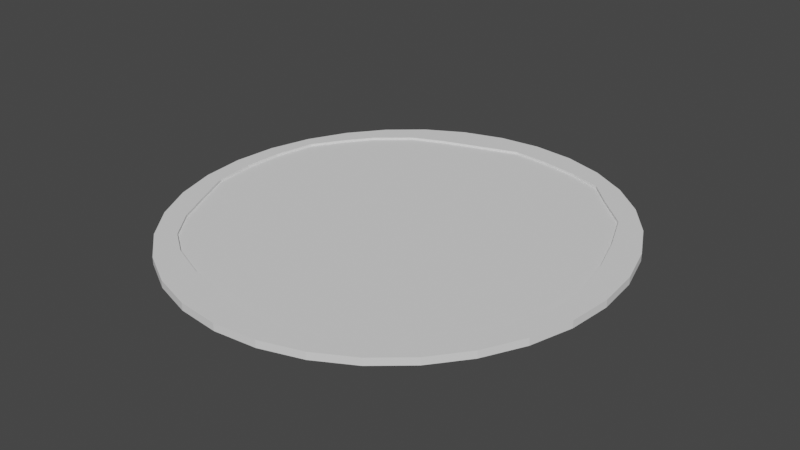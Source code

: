 # Source: plate.blend  (saved by Blender 3.4.6; exported with 4.5.12 LTS)
import bpy
from mathutils import Matrix  # noqa: F401  (used for matrix-valued properties, if any)

bpy.ops.wm.read_factory_settings(use_empty=True)
scene = bpy.context.scene
scene.name = 'Scene'

# ---- collections
col_collection = bpy.data.collections.new('Collection'); scene.collection.children.link(col_collection)

# ---- world
world_world = bpy.data.worlds.new('World'); scene.world = world_world
world_world.use_nodes = True; world_world.node_tree.nodes.clear()
_N = world_world.node_tree.nodes; _L = world_world.node_tree.links
n0 = _N.new('ShaderNodeOutputWorld'); n0.name = 'World Output'; n0.location = (300, 300)
n1 = _N.new('ShaderNodeBackground'); n1.name = 'Background'; n1.location = (10, 300)
n1.inputs[0].default_value = (0.05088, 0.05088, 0.05088, 1.0)
_L.new(n1.outputs[0], n0.inputs[0])
n0.is_active_output = True
world_world.color = (0.05088, 0.05088, 0.05088)
world_world.use_sun_shadow = False
world_world.sun_shadow_jitter_overblur = 0.0

# ---- meshes
me_cylinder = bpy.data.meshes.new('Cylinder')
me_cylinder.from_pydata([(0.0, 1.0, -1.0), (0.0, 1.0, 1.0), (0.1951, 0.9808, -1.0), (0.1951, 0.9808, 1.0), (0.3827, 0.9239, -1.0), (0.3827, 0.9239, 1.0), (0.5556, 0.8315, -1.0), (0.5556, 0.8315, 1.0), (0.7071, 0.7071, -1.0), (0.7071, 0.7071, 1.0), (0.8315, 0.5556, -1.0), (0.8315, 0.5556, 1.0), (0.9239, 0.3827, -1.0), (0.9239, 0.3827, 1.0), (0.9808, 0.1951, -1.0), (0.9808, 0.1951, 1.0), (1.0, 0.0, -1.0), (1.0, 0.0, 1.0), (0.9808, -0.1951, -1.0), (0.9808, -0.1951, 1.0), (0.9239, -0.3827, -1.0), (0.9239, -0.3827, 1.0), (0.8315, -0.5556, -1.0), (0.8315, -0.5556, 1.0), (0.7071, -0.7071, -1.0), (0.7071, -0.7071, 1.0), (0.5556, -0.8315, -1.0), (0.5556, -0.8315, 1.0), (0.3827, -0.9239, -1.0), (0.3827, -0.9239, 1.0), (0.1951, -0.9808, -1.0), (0.1951, -0.9808, 1.0), (0.0, -1.0, -1.0), (0.0, -1.0, 1.0), (-0.1951, -0.9808, -1.0), (-0.1951, -0.9808, 1.0), (-0.3827, -0.9239, -1.0), (-0.3827, -0.9239, 1.0), (-0.5556, -0.8315, -1.0), (-0.5556, -0.8315, 1.0), (-0.7071, -0.7071, -1.0), (-0.7071, -0.7071, 1.0), (-0.8315, -0.5556, -1.0), (-0.8315, -0.5556, 1.0), (-0.9239, -0.3827, -1.0), (-0.9239, -0.3827, 1.0), (-0.9808, -0.1951, -1.0), (-0.9808, -0.1951, 1.0), (-1.0, 0.0, -1.0), (-1.0, 0.0, 1.0), (-0.9808, 0.1951, -1.0), (-0.9808, 0.1951, 1.0), (-0.9239, 0.3827, -1.0), (-0.9239, 0.3827, 1.0), (-0.8315, 0.5556, -1.0), (-0.8315, 0.5556, 1.0), (-0.7071, 0.7071, -1.0), (-0.7071, 0.7071, 1.0), (-0.5556, 0.8315, -1.0), (-0.5556, 0.8315, 1.0), (-0.3827, 0.9239, -1.0), (-0.3827, 0.9239, 1.0), (-0.1951, 0.9808, -1.0), (-0.1951, 0.9808, 1.0), (0.5992, -0.6625, -1.0), (0.7182, -0.5149, -1.0), (0.8202, -0.3513, -1.0), (0.8851, -0.1592, -1.0), (0.8851, 0.01854, -1.0), (0.8459, 0.2063, -1.0), (0.7866, 0.3844, -1.0), (0.709, 0.5635, -1.0), (0.5567, 0.699, -1.0), (0.4552, 0.7981, -1.0), (0.3064, 0.844, -1.0), (0.137, 0.8727, -1.0), (-0.03697, 0.8874, -1.0), (-0.2251, 0.8273, -1.0), (-0.3853, 0.7767, -1.0), (-0.5369, 0.7149, -1.0), (-0.6869, 0.5933, -1.0), (-0.7756, 0.4827, -1.0), (-0.8676, 0.3471, -1.0), (-0.9093, 0.162, -1.0), (-0.9179, -0.005456, -1.0), (-0.8985, -0.1907, -1.0), (-0.8201, -0.3544, -1.0), (-0.7397, -0.5137, -1.0), (-0.6346, -0.6463, -1.0), (-0.5148, -0.7273, -1.0), (-0.3336, -0.7981, -1.0), (-0.1578, -0.8403, -1.0), (0.03926, -0.8755, -1.0), (0.2018, -0.8617, -1.0), (0.3577, -0.8319, -1.0), (0.5992, -0.6625, -0.3615), (0.7182, -0.5149, -0.3615), (0.8202, -0.3513, -0.3615), (0.8851, -0.1592, -0.3615), (0.8851, 0.01854, -0.3615), (0.8459, 0.2063, -0.3615), (0.7866, 0.3844, -0.3615), (0.709, 0.5635, -0.3615), (0.5567, 0.699, -0.3615), (0.4552, 0.7981, -0.3615), (0.3064, 0.844, -0.3615), (0.137, 0.8727, -0.3615), (-0.03697, 0.8874, -0.3615), (-0.2251, 0.8273, -0.3615), (-0.3853, 0.7767, -0.3615), (-0.5369, 0.7149, -0.3615), (-0.6869, 0.5933, -0.3615), (-0.7756, 0.4827, -0.3615), (-0.8676, 0.3471, -0.3615), (-0.9093, 0.162, -0.3615), (-0.9179, -0.005456, -0.3615), (-0.8985, -0.1907, -0.3615), (-0.8201, -0.3544, -0.3615), (-0.7397, -0.5137, -0.3615), (-0.6346, -0.6463, -0.3615), (-0.5148, -0.7273, -0.3615), (-0.3336, -0.7981, -0.3615), (-0.1578, -0.8403, -0.3615), (0.03926, -0.8755, -0.3615), (0.2018, -0.8617, -0.3615), (0.3577, -0.8319, -0.3615)], [], [(0, 1, 3, 2), (2, 3, 5, 4), (4, 5, 7, 6), (6, 7, 9, 8), (8, 9, 11, 10), (10, 11, 13, 12), (12, 13, 15, 14), (14, 15, 17, 16), (16, 17, 19, 18), (18, 19, 21, 20), (20, 21, 23, 22), (22, 23, 25, 24), (24, 25, 27, 26), (26, 27, 29, 28), (28, 29, 31, 30), (30, 31, 33, 32), (32, 33, 35, 34), (34, 35, 37, 36), (36, 37, 39, 38), (38, 39, 41, 40), (40, 41, 43, 42), (42, 43, 45, 44), (44, 45, 47, 46), (46, 47, 49, 48), (48, 49, 51, 50), (50, 51, 53, 52), (52, 53, 55, 54), (54, 55, 57, 56), (56, 57, 59, 58), (58, 59, 61, 60), (3, 1, 63, 61, 59, 57, 55, 53, 51, 49, 47, 45, 43, 41, 39, 37, 35, 33, 31, 29, 27, 25, 23, 21, 19, 17, 15, 13, 11, 9, 7, 5), (60, 61, 63, 62), (62, 63, 1, 0), (0, 2, 4, 6, 8, 10, 12, 14, 16, 68, 69, 70, 71, 72, 73, 74, 75, 76, 77, 78, 79, 80, 81, 82, 83, 84, 48, 50, 52, 54, 56, 58, 60, 62), (48, 84, 85, 86, 87, 88, 89, 90, 91, 92, 93, 94, 64, 65, 66, 67, 68, 16, 18, 20, 22, 24, 26, 28, 30, 32, 34, 36, 38, 40, 42, 44, 46), (84, 83, 114, 115), (98, 97, 96, 95, 125, 124, 123, 122, 121, 120, 119, 118, 117, 116, 115, 114, 113, 112, 111, 110, 109, 108, 107, 106, 105, 104, 103, 102, 101, 100, 99), (71, 70, 101, 102), (85, 84, 115, 116), (72, 71, 102, 103), (86, 85, 116, 117), (73, 72, 103, 104), (87, 86, 117, 118), (74, 73, 104, 105), (88, 87, 118, 119), (75, 74, 105, 106), (89, 88, 119, 120), (76, 75, 106, 107), (90, 89, 120, 121), (77, 76, 107, 108), (91, 90, 121, 122), (78, 77, 108, 109), (65, 64, 95, 96), (92, 91, 122, 123), (79, 78, 109, 110), (66, 65, 96, 97), (93, 92, 123, 124), (80, 79, 110, 111), (67, 66, 97, 98), (94, 93, 124, 125), (81, 80, 111, 112), (68, 67, 98, 99), (64, 94, 125, 95), (82, 81, 112, 113), (69, 68, 99, 100), (83, 82, 113, 114), (70, 69, 100, 101)])
_uv = me_cylinder.uv_layers.new(name='UVMap')
_uv.uv.foreach_set('vector', [1.0, 0.5, 1.0, 1.0, 0.9688, 1.0, 0.9688, 0.5, 0.9688, 0.5, 0.9688, 1.0, 0.9375, 1.0, 0.9375, 0.5, 0.9375, 0.5, 0.9375, 1.0, 0.9062, 1.0, 0.9062, 0.5, 0.9062, 0.5, 0.9062, 1.0, 0.875, 1.0, 0.875, 0.5, 0.875, 0.5, 0.875, 1.0, 0.8438, 1.0, 0.8438, 0.5, 0.8438, 0.5, 0.8438, 1.0, 0.8125, 1.0, 0.8125, 0.5, 0.8125, 0.5, 0.8125, 1.0, 0.7812, 1.0, 0.7812, 0.5, 0.7812, 0.5, 0.7812, 1.0, 0.75, 1.0, 0.75, 0.5, 0.75, 0.5, 0.75, 1.0, 0.7188, 1.0, 0.7188, 0.5, 0.7188, 0.5, 0.7188, 1.0, 0.6875, 1.0, 0.6875, 0.5, 0.6875, 0.5, 0.6875, 1.0, 0.6562, 1.0, 0.6562, 0.5, 0.6562, 0.5, 0.6562, 1.0, 0.625, 1.0, 0.625, 0.5, 0.625, 0.5, 0.625, 1.0, 0.5938, 1.0, 0.5938, 0.5, 0.5938, 0.5, 0.5938, 1.0, 0.5625, 1.0, 0.5625, 0.5, 0.5625, 0.5, 0.5625, 1.0, 0.5312, 1.0, 0.5312, 0.5, 0.5312, 0.5, 0.5312, 1.0, 0.5, 1.0, 0.5, 0.5, 0.5, 0.5, 0.5, 1.0, 0.4688, 1.0, 0.4688, 0.5, 0.4688, 0.5, 0.4688, 1.0, 0.4375, 1.0, 0.4375, 0.5, 0.4375, 0.5, 0.4375, 1.0, 0.4062, 1.0, 0.4062, 0.5, 0.4062, 0.5, 0.4062, 1.0, 0.375, 1.0, 0.375, 0.5, 0.375, 0.5, 0.375, 1.0, 0.3438, 1.0, 0.3438, 0.5, 0.3438, 0.5, 0.3438, 1.0, 0.3125, 1.0, 0.3125, 0.5, 0.3125, 0.5, 0.3125, 1.0, 0.2812, 1.0, 0.2812, 0.5, 0.2812, 0.5, 0.2812, 1.0, 0.25, 1.0, 0.25, 0.5, 0.25, 0.5, 0.25, 1.0, 0.2188, 1.0, 0.2188, 0.5, 0.2188, 0.5, 0.2188, 1.0, 0.1875, 1.0, 0.1875, 0.5, 0.1875, 0.5, 0.1875, 1.0, 0.1562, 1.0, 0.1562, 0.5, 0.1562, 0.5, 0.1562, 1.0, 0.125, 1.0, 0.125, 0.5, 0.125, 0.5, 0.125, 1.0, 0.09375, 1.0, 0.09375, 0.5, 0.09375, 0.5, 0.09375, 1.0, 0.0625, 1.0, 0.0625, 0.5, 0.2968, 0.4854, 0.25, 0.49, 0.2032, 0.4854, 0.1582, 0.4717, 0.1167, 0.4496, 0.08029, 0.4197, 0.05045, 0.3833, 0.02827, 0.3418, 0.01461, 0.2968, 0.01, 0.25, 0.01461, 0.2032, 0.02827, 0.1582, 0.05045, 0.1167, 0.08029, 0.08029, 0.1167, 0.05045, 0.1582, 0.02827, 0.2032, 0.01461, 0.25, 0.01, 0.2968, 0.01461, 0.3418, 0.02827, 0.3833, 0.05045, 0.4197, 0.08029, 0.4496, 0.1167, 0.4717, 0.1582, 0.4854, 0.2032, 0.49, 0.25, 0.4854, 0.2968, 0.4717, 0.3418, 0.4496, 0.3833, 0.4197, 0.4197, 0.3833, 0.4496, 0.3418, 0.4717, 0.0625, 0.5, 0.0625, 1.0, 0.03125, 1.0, 0.03125, 0.5, 0.03125, 0.5, 0.03125, 1.0, 0.0, 1.0, 0.0, 0.5, 0.75, 0.49, 0.7968, 0.4854, 0.8418, 0.4717, 0.8833, 0.4496, 0.9197, 0.4197, 0.9496, 0.3833, 0.9717, 0.3418, 0.9854, 0.2968, 0.99, 0.25, 0.9624, 0.2544, 0.953, 0.2995, 0.9388, 0.3423, 0.9202, 0.3852, 0.8836, 0.4178, 0.8592, 0.4415, 0.8235, 0.4526, 0.7829, 0.4594, 0.7411, 0.463, 0.696, 0.4486, 0.6575, 0.4364, 0.6211, 0.4216, 0.5851, 0.3924, 0.5638, 0.3659, 0.5418, 0.3333, 0.5318, 0.2889, 0.5297, 0.2487, 0.51, 0.25, 0.5146, 0.2968, 0.5283, 0.3418, 0.5504, 0.3833, 0.5803, 0.4197, 0.6167, 0.4496, 0.6582, 0.4717, 0.7032, 0.4854, 0.51, 0.25, 0.5297, 0.2487, 0.5344, 0.2042, 0.5532, 0.1649, 0.5725, 0.1267, 0.5977, 0.09488, 0.6264, 0.07546, 0.6699, 0.05847, 0.7121, 0.04833, 0.7594, 0.03988, 0.7984, 0.0432, 0.8359, 0.05035, 0.8938, 0.091, 0.9224, 0.1264, 0.9468, 0.1657, 0.9624, 0.2118, 0.9624, 0.2544, 0.99, 0.25, 0.9854, 0.2032, 0.9717, 0.1582, 0.9496, 0.1167, 0.9197, 0.08029, 0.8833, 0.05045, 0.8418, 0.02827, 0.7968, 0.01461, 0.75, 0.01, 0.7032, 0.01461, 0.6582, 0.02827, 0.6167, 0.05045, 0.5803, 0.08029, 0.5504, 0.1167, 0.5283, 0.1582, 0.5146, 0.2032, 0.5297, 0.2487, 0.5318, 0.2889, 0.5318, 0.2889, 0.5297, 0.2487, 0.9624, 0.2118, 0.9468, 0.1657, 0.9224, 0.1264, 0.8938, 0.091, 0.8359, 0.05035, 0.7984, 0.0432, 0.7594, 0.03988, 0.7121, 0.04833, 0.6699, 0.05847, 0.6264, 0.07546, 0.5977, 0.09488, 0.5725, 0.1267, 0.5532, 0.1649, 0.5344, 0.2042, 0.5297, 0.2487, 0.5318, 0.2889, 0.5418, 0.3333, 0.5638, 0.3659, 0.5851, 0.3924, 0.6211, 0.4216, 0.6575, 0.4364, 0.696, 0.4486, 0.7411, 0.463, 0.7829, 0.4594, 0.8235, 0.4526, 0.8592, 0.4415, 0.8836, 0.4178, 0.9202, 0.3852, 0.9388, 0.3423, 0.953, 0.2995, 0.9624, 0.2544, 0.9202, 0.3852, 0.9388, 0.3423, 0.9388, 0.3423, 0.9202, 0.3852, 0.5344, 0.2042, 0.5297, 0.2487, 0.5297, 0.2487, 0.5344, 0.2042, 0.8836, 0.4178, 0.9202, 0.3852, 0.9202, 0.3852, 0.8836, 0.4178, 0.5532, 0.1649, 0.5344, 0.2042, 0.5344, 0.2042, 0.5532, 0.1649, 0.8592, 0.4415, 0.8836, 0.4178, 0.8836, 0.4178, 0.8592, 0.4415, 0.5725, 0.1267, 0.5532, 0.1649, 0.5532, 0.1649, 0.5725, 0.1267, 0.8235, 0.4526, 0.8592, 0.4415, 0.8592, 0.4415, 0.8235, 0.4526, 0.5977, 0.09488, 0.5725, 0.1267, 0.5725, 0.1267, 0.5977, 0.09488, 0.7829, 0.4594, 0.8235, 0.4526, 0.8235, 0.4526, 0.7829, 0.4594, 0.6264, 0.07546, 0.5977, 0.09488, 0.5977, 0.09488, 0.6264, 0.07546, 0.7411, 0.463, 0.7829, 0.4594, 0.7829, 0.4594, 0.7411, 0.463, 0.6699, 0.05847, 0.6264, 0.07546, 0.6264, 0.07546, 0.6699, 0.05847, 0.696, 0.4486, 0.7411, 0.463, 0.7411, 0.463, 0.696, 0.4486, 0.7121, 0.04833, 0.6699, 0.05847, 0.6699, 0.05847, 0.7121, 0.04833, 0.6575, 0.4364, 0.696, 0.4486, 0.696, 0.4486, 0.6575, 0.4364, 0.9224, 0.1264, 0.8938, 0.091, 0.8938, 0.091, 0.9224, 0.1264, 0.7594, 0.03988, 0.7121, 0.04833, 0.7121, 0.04833, 0.7594, 0.03988, 0.6211, 0.4216, 0.6575, 0.4364, 0.6575, 0.4364, 0.6211, 0.4216, 0.9468, 0.1657, 0.9224, 0.1264, 0.9224, 0.1264, 0.9468, 0.1657, 0.7984, 0.0432, 0.7594, 0.03988, 0.7594, 0.03988, 0.7984, 0.0432, 0.5851, 0.3924, 0.6211, 0.4216, 0.6211, 0.4216, 0.5851, 0.3924, 0.9624, 0.2118, 0.9468, 0.1657, 0.9468, 0.1657, 0.9624, 0.2118, 0.8359, 0.05035, 0.7984, 0.0432, 0.7984, 0.0432, 0.8359, 0.05035, 0.5638, 0.3659, 0.5851, 0.3924, 0.5851, 0.3924, 0.5638, 0.3659, 0.9624, 0.2544, 0.9624, 0.2118, 0.9624, 0.2118, 0.9624, 0.2544, 0.8938, 0.091, 0.8359, 0.05035, 0.8359, 0.05035, 0.8938, 0.091, 0.5418, 0.3333, 0.5638, 0.3659, 0.5638, 0.3659, 0.5418, 0.3333, 0.953, 0.2995, 0.9624, 0.2544, 0.9624, 0.2544, 0.953, 0.2995, 0.5318, 0.2889, 0.5418, 0.3333, 0.5418, 0.3333, 0.5318, 0.2889, 0.9388, 0.3423, 0.953, 0.2995, 0.953, 0.2995, 0.9388, 0.3423])
me_cylinder.update()

# ---- objects
ob_cylinder = bpy.data.objects.new('Cylinder', me_cylinder)

# ---- transforms, parenting, visibility, modifiers, constraints
ob_cylinder.location = (0.0, 0.0, 0.0)
ob_cylinder.scale = (1.124, 1.174, -0.01893)

# ---- collection membership
col_collection.objects.link(ob_cylinder)

# ---- scene / render settings (as saved in the file)
scene.frame_start = 1; scene.frame_end = 250; scene.frame_set(1)
scene.render.engine = 'BLENDER_EEVEE_NEXT'
scene.cycles.sampling_pattern = 'TABULATED_SOBOL'
scene.cycles.use_light_tree = False
scene.view_settings.view_transform = 'Filmic'
bpy.context.view_layer.update()

# ---- added for rendering (the .blend has no active camera and no usable light): camera, sun
cam_auto = bpy.data.cameras.new('AutoCamera')
cam_auto.lens = 50.0
cam_auto.sensor_width = 36.0
cam_auto.clip_end = 1000.0
ob_auto_camera = bpy.data.objects.new('AutoCamera', cam_auto)
scene.collection.objects.link(ob_auto_camera)
ob_auto_camera.location = (3.00842, -3.6101, 2.40673)
ob_auto_camera.rotation_euler = (1.09748, -7.21219e-08, 0.694738)
scene.camera = ob_auto_camera
light_auto_sun = bpy.data.lights.new('AutoSun', 'SUN')
light_auto_sun.energy = 3.0
light_auto_sun.angle = 0.0523599
ob_auto_sun = bpy.data.objects.new('AutoSun', light_auto_sun)
scene.collection.objects.link(ob_auto_sun)
ob_auto_sun.rotation_euler = (0.872665, 0.174533, 0.523599)
bpy.context.view_layer.update()
